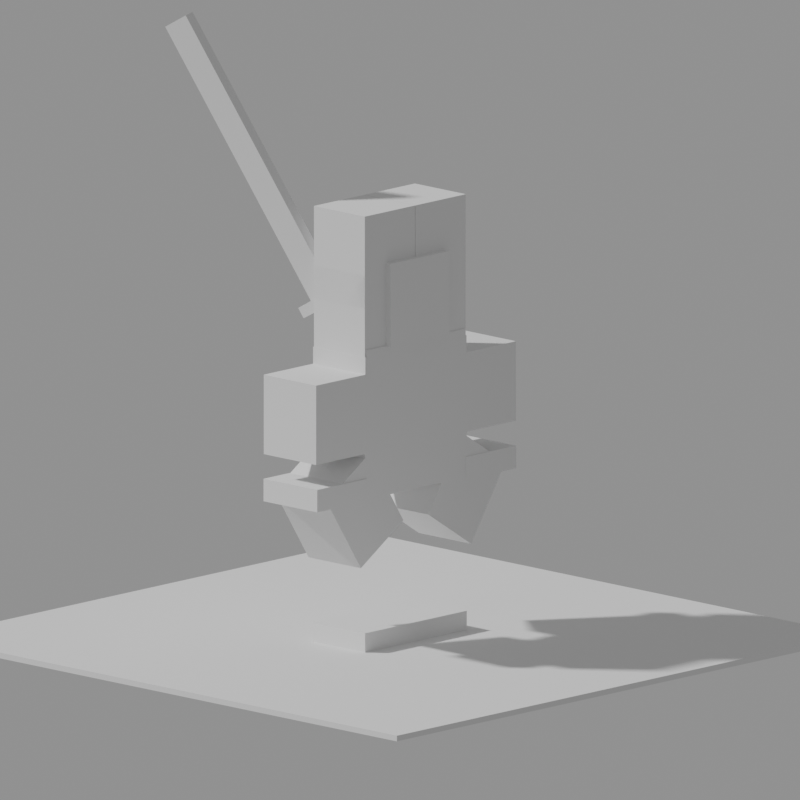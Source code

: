 # Source: PaladinBlade.blend  (saved by Blender 5.2.44; exported with 4.5.12 LTS)
import bpy
from mathutils import Matrix  # noqa: F401  (used for matrix-valued properties, if any)

bpy.ops.wm.read_factory_settings(use_empty=True)
scene = bpy.context.scene
scene.name = 'Scene'

# ---- cameras
cam_cam = bpy.data.cameras.new('cam')
cam_cam.type = 'ORTHO'
cam_cam.ortho_scale = 11.0

# ---- meshes
me_cube = bpy.data.meshes.new('Cube')
me_cube.from_pydata([(-0.5, -0.5, -0.5), (-0.5, -0.5, 0.5), (-0.5, 0.5, -0.5), (-0.5, 0.5, 0.5), (0.5, -0.5, -0.5), (0.5, -0.5, 0.5), (0.5, 0.5, -0.5), (0.5, 0.5, 0.5)], [], [(0, 1, 3, 2), (2, 3, 7, 6), (6, 7, 5, 4), (4, 5, 1, 0), (2, 6, 4, 0), (7, 3, 1, 5)])
_uv = me_cube.uv_layers.new(name='UVMap')
_uv.uv.foreach_set('vector', [0.375, 0.0, 0.625, 0.0, 0.625, 0.25, 0.375, 0.25, 0.375, 0.25, 0.625, 0.25, 0.625, 0.5, 0.375, 0.5, 0.375, 0.5, 0.625, 0.5, 0.625, 0.75, 0.375, 0.75, 0.375, 0.75, 0.625, 0.75, 0.625, 1.0, 0.375, 1.0, 0.125, 0.5, 0.375, 0.5, 0.375, 0.75, 0.125, 0.75, 0.625, 0.5, 0.875, 0.5, 0.875, 0.75, 0.625, 0.75])
me_cube.update()
me_cube_001 = bpy.data.meshes.new('Cube.001')
me_cube_001.from_pydata([(-0.5, -0.5, -0.5), (-0.5, -0.5, 0.5), (-0.5, 0.5, -0.5), (-0.5, 0.5, 0.5), (0.5, -0.5, -0.5), (0.5, -0.5, 0.5), (0.5, 0.5, -0.5), (0.5, 0.5, 0.5)], [], [(0, 1, 3, 2), (2, 3, 7, 6), (6, 7, 5, 4), (4, 5, 1, 0), (2, 6, 4, 0), (7, 3, 1, 5)])
_uv = me_cube_001.uv_layers.new(name='UVMap')
_uv.uv.foreach_set('vector', [0.375, 0.0, 0.625, 0.0, 0.625, 0.25, 0.375, 0.25, 0.375, 0.25, 0.625, 0.25, 0.625, 0.5, 0.375, 0.5, 0.375, 0.5, 0.625, 0.5, 0.625, 0.75, 0.375, 0.75, 0.375, 0.75, 0.625, 0.75, 0.625, 1.0, 0.375, 1.0, 0.125, 0.5, 0.375, 0.5, 0.375, 0.75, 0.125, 0.75, 0.625, 0.5, 0.875, 0.5, 0.875, 0.75, 0.625, 0.75])
me_cube_001.update()
me_cube_002 = bpy.data.meshes.new('Cube.002')
me_cube_002.from_pydata([(-0.5, -0.5, -0.5), (-0.5, -0.5, 0.5), (-0.5, 0.5, -0.5), (-0.5, 0.5, 0.5), (0.5, -0.5, -0.5), (0.5, -0.5, 0.5), (0.5, 0.5, -0.5), (0.5, 0.5, 0.5)], [], [(0, 1, 3, 2), (2, 3, 7, 6), (6, 7, 5, 4), (4, 5, 1, 0), (2, 6, 4, 0), (7, 3, 1, 5)])
_uv = me_cube_002.uv_layers.new(name='UVMap')
_uv.uv.foreach_set('vector', [0.375, 0.0, 0.625, 0.0, 0.625, 0.25, 0.375, 0.25, 0.375, 0.25, 0.625, 0.25, 0.625, 0.5, 0.375, 0.5, 0.375, 0.5, 0.625, 0.5, 0.625, 0.75, 0.375, 0.75, 0.375, 0.75, 0.625, 0.75, 0.625, 1.0, 0.375, 1.0, 0.125, 0.5, 0.375, 0.5, 0.375, 0.75, 0.125, 0.75, 0.625, 0.5, 0.875, 0.5, 0.875, 0.75, 0.625, 0.75])
me_cube_002.update()
me_cube_003 = bpy.data.meshes.new('Cube.003')
me_cube_003.from_pydata([(-0.5, -0.5, -0.5), (-0.5, -0.5, 0.5), (-0.5, 0.5, -0.5), (-0.5, 0.5, 0.5), (0.5, -0.5, -0.5), (0.5, -0.5, 0.5), (0.5, 0.5, -0.5), (0.5, 0.5, 0.5)], [], [(0, 1, 3, 2), (2, 3, 7, 6), (6, 7, 5, 4), (4, 5, 1, 0), (2, 6, 4, 0), (7, 3, 1, 5)])
_uv = me_cube_003.uv_layers.new(name='UVMap')
_uv.uv.foreach_set('vector', [0.375, 0.0, 0.625, 0.0, 0.625, 0.25, 0.375, 0.25, 0.375, 0.25, 0.625, 0.25, 0.625, 0.5, 0.375, 0.5, 0.375, 0.5, 0.625, 0.5, 0.625, 0.75, 0.375, 0.75, 0.375, 0.75, 0.625, 0.75, 0.625, 1.0, 0.375, 1.0, 0.125, 0.5, 0.375, 0.5, 0.375, 0.75, 0.125, 0.75, 0.625, 0.5, 0.875, 0.5, 0.875, 0.75, 0.625, 0.75])
me_cube_003.update()
me_cube_004 = bpy.data.meshes.new('Cube.004')
me_cube_004.from_pydata([(-0.5, -0.5, -0.5), (-0.5, -0.5, 0.5), (-0.5, 0.5, -0.5), (-0.5, 0.5, 0.5), (0.5, -0.5, -0.5), (0.5, -0.5, 0.5), (0.5, 0.5, -0.5), (0.5, 0.5, 0.5)], [], [(0, 1, 3, 2), (2, 3, 7, 6), (6, 7, 5, 4), (4, 5, 1, 0), (2, 6, 4, 0), (7, 3, 1, 5)])
_uv = me_cube_004.uv_layers.new(name='UVMap')
_uv.uv.foreach_set('vector', [0.375, 0.0, 0.625, 0.0, 0.625, 0.25, 0.375, 0.25, 0.375, 0.25, 0.625, 0.25, 0.625, 0.5, 0.375, 0.5, 0.375, 0.5, 0.625, 0.5, 0.625, 0.75, 0.375, 0.75, 0.375, 0.75, 0.625, 0.75, 0.625, 1.0, 0.375, 1.0, 0.125, 0.5, 0.375, 0.5, 0.375, 0.75, 0.125, 0.75, 0.625, 0.5, 0.875, 0.5, 0.875, 0.75, 0.625, 0.75])
me_cube_004.update()
me_cube_005 = bpy.data.meshes.new('Cube.005')
me_cube_005.from_pydata([(-0.5, -0.5, -0.5), (-0.5, -0.5, 0.5), (-0.5, 0.5, -0.5), (-0.5, 0.5, 0.5), (0.5, -0.5, -0.5), (0.5, -0.5, 0.5), (0.5, 0.5, -0.5), (0.5, 0.5, 0.5)], [], [(0, 1, 3, 2), (2, 3, 7, 6), (6, 7, 5, 4), (4, 5, 1, 0), (2, 6, 4, 0), (7, 3, 1, 5)])
_uv = me_cube_005.uv_layers.new(name='UVMap')
_uv.uv.foreach_set('vector', [0.375, 0.0, 0.625, 0.0, 0.625, 0.25, 0.375, 0.25, 0.375, 0.25, 0.625, 0.25, 0.625, 0.5, 0.375, 0.5, 0.375, 0.5, 0.625, 0.5, 0.625, 0.75, 0.375, 0.75, 0.375, 0.75, 0.625, 0.75, 0.625, 1.0, 0.375, 1.0, 0.125, 0.5, 0.375, 0.5, 0.375, 0.75, 0.125, 0.75, 0.625, 0.5, 0.875, 0.5, 0.875, 0.75, 0.625, 0.75])
me_cube_005.update()
me_cube_006 = bpy.data.meshes.new('Cube.006')
me_cube_006.from_pydata([(-0.5, -0.5, -0.5), (-0.5, -0.5, 0.5), (-0.5, 0.5, -0.5), (-0.5, 0.5, 0.5), (0.5, -0.5, -0.5), (0.5, -0.5, 0.5), (0.5, 0.5, -0.5), (0.5, 0.5, 0.5)], [], [(0, 1, 3, 2), (2, 3, 7, 6), (6, 7, 5, 4), (4, 5, 1, 0), (2, 6, 4, 0), (7, 3, 1, 5)])
_uv = me_cube_006.uv_layers.new(name='UVMap')
_uv.uv.foreach_set('vector', [0.375, 0.0, 0.625, 0.0, 0.625, 0.25, 0.375, 0.25, 0.375, 0.25, 0.625, 0.25, 0.625, 0.5, 0.375, 0.5, 0.375, 0.5, 0.625, 0.5, 0.625, 0.75, 0.375, 0.75, 0.375, 0.75, 0.625, 0.75, 0.625, 1.0, 0.375, 1.0, 0.125, 0.5, 0.375, 0.5, 0.375, 0.75, 0.125, 0.75, 0.625, 0.5, 0.875, 0.5, 0.875, 0.75, 0.625, 0.75])
me_cube_006.update()
me_cube_007 = bpy.data.meshes.new('Cube.007')
me_cube_007.from_pydata([(-0.5, -0.5, -0.5), (-0.5, -0.5, 0.5), (-0.5, 0.5, -0.5), (-0.5, 0.5, 0.5), (0.5, -0.5, -0.5), (0.5, -0.5, 0.5), (0.5, 0.5, -0.5), (0.5, 0.5, 0.5)], [], [(0, 1, 3, 2), (2, 3, 7, 6), (6, 7, 5, 4), (4, 5, 1, 0), (2, 6, 4, 0), (7, 3, 1, 5)])
_uv = me_cube_007.uv_layers.new(name='UVMap')
_uv.uv.foreach_set('vector', [0.375, 0.0, 0.625, 0.0, 0.625, 0.25, 0.375, 0.25, 0.375, 0.25, 0.625, 0.25, 0.625, 0.5, 0.375, 0.5, 0.375, 0.5, 0.625, 0.5, 0.625, 0.75, 0.375, 0.75, 0.375, 0.75, 0.625, 0.75, 0.625, 1.0, 0.375, 1.0, 0.125, 0.5, 0.375, 0.5, 0.375, 0.75, 0.125, 0.75, 0.625, 0.5, 0.875, 0.5, 0.875, 0.75, 0.625, 0.75])
me_cube_007.update()
me_cube_008 = bpy.data.meshes.new('Cube.008')
me_cube_008.from_pydata([(-0.5, -0.5, -0.5), (-0.5, -0.5, 0.5), (-0.5, 0.5, -0.5), (-0.5, 0.5, 0.5), (0.5, -0.5, -0.5), (0.5, -0.5, 0.5), (0.5, 0.5, -0.5), (0.5, 0.5, 0.5)], [], [(0, 1, 3, 2), (2, 3, 7, 6), (6, 7, 5, 4), (4, 5, 1, 0), (2, 6, 4, 0), (7, 3, 1, 5)])
_uv = me_cube_008.uv_layers.new(name='UVMap')
_uv.uv.foreach_set('vector', [0.375, 0.0, 0.625, 0.0, 0.625, 0.25, 0.375, 0.25, 0.375, 0.25, 0.625, 0.25, 0.625, 0.5, 0.375, 0.5, 0.375, 0.5, 0.625, 0.5, 0.625, 0.75, 0.375, 0.75, 0.375, 0.75, 0.625, 0.75, 0.625, 1.0, 0.375, 1.0, 0.125, 0.5, 0.375, 0.5, 0.375, 0.75, 0.125, 0.75, 0.625, 0.5, 0.875, 0.5, 0.875, 0.75, 0.625, 0.75])
me_cube_008.update()
me_cube_009 = bpy.data.meshes.new('Cube.009')
me_cube_009.from_pydata([(-0.5, -0.5, -0.5), (-0.5, -0.5, 0.5), (-0.5, 0.5, -0.5), (-0.5, 0.5, 0.5), (0.5, -0.5, -0.5), (0.5, -0.5, 0.5), (0.5, 0.5, -0.5), (0.5, 0.5, 0.5)], [], [(0, 1, 3, 2), (2, 3, 7, 6), (6, 7, 5, 4), (4, 5, 1, 0), (2, 6, 4, 0), (7, 3, 1, 5)])
_uv = me_cube_009.uv_layers.new(name='UVMap')
_uv.uv.foreach_set('vector', [0.375, 0.0, 0.625, 0.0, 0.625, 0.25, 0.375, 0.25, 0.375, 0.25, 0.625, 0.25, 0.625, 0.5, 0.375, 0.5, 0.375, 0.5, 0.625, 0.5, 0.625, 0.75, 0.375, 0.75, 0.375, 0.75, 0.625, 0.75, 0.625, 1.0, 0.375, 1.0, 0.125, 0.5, 0.375, 0.5, 0.375, 0.75, 0.125, 0.75, 0.625, 0.5, 0.875, 0.5, 0.875, 0.75, 0.625, 0.75])
me_cube_009.update()
me_cube_010 = bpy.data.meshes.new('Cube.010')
me_cube_010.from_pydata([(-0.5, -0.5, -0.5), (-0.5, -0.5, 0.5), (-0.5, 0.5, -0.5), (-0.5, 0.5, 0.5), (0.5, -0.5, -0.5), (0.5, -0.5, 0.5), (0.5, 0.5, -0.5), (0.5, 0.5, 0.5)], [], [(0, 1, 3, 2), (2, 3, 7, 6), (6, 7, 5, 4), (4, 5, 1, 0), (2, 6, 4, 0), (7, 3, 1, 5)])
_uv = me_cube_010.uv_layers.new(name='UVMap')
_uv.uv.foreach_set('vector', [0.375, 0.0, 0.625, 0.0, 0.625, 0.25, 0.375, 0.25, 0.375, 0.25, 0.625, 0.25, 0.625, 0.5, 0.375, 0.5, 0.375, 0.5, 0.625, 0.5, 0.625, 0.75, 0.375, 0.75, 0.375, 0.75, 0.625, 0.75, 0.625, 1.0, 0.375, 1.0, 0.125, 0.5, 0.375, 0.5, 0.375, 0.75, 0.125, 0.75, 0.625, 0.5, 0.875, 0.5, 0.875, 0.75, 0.625, 0.75])
me_cube_010.update()
me_cube_011 = bpy.data.meshes.new('Cube.011')
me_cube_011.from_pydata([(-0.5, -0.5, -0.5), (-0.5, -0.5, 0.5), (-0.5, 0.5, -0.5), (-0.5, 0.5, 0.5), (0.5, -0.5, -0.5), (0.5, -0.5, 0.5), (0.5, 0.5, -0.5), (0.5, 0.5, 0.5)], [], [(0, 1, 3, 2), (2, 3, 7, 6), (6, 7, 5, 4), (4, 5, 1, 0), (2, 6, 4, 0), (7, 3, 1, 5)])
_uv = me_cube_011.uv_layers.new(name='UVMap')
_uv.uv.foreach_set('vector', [0.375, 0.0, 0.625, 0.0, 0.625, 0.25, 0.375, 0.25, 0.375, 0.25, 0.625, 0.25, 0.625, 0.5, 0.375, 0.5, 0.375, 0.5, 0.625, 0.5, 0.625, 0.75, 0.375, 0.75, 0.375, 0.75, 0.625, 0.75, 0.625, 1.0, 0.375, 1.0, 0.125, 0.5, 0.375, 0.5, 0.375, 0.75, 0.125, 0.75, 0.625, 0.5, 0.875, 0.5, 0.875, 0.75, 0.625, 0.75])
me_cube_011.update()
me_cube_012 = bpy.data.meshes.new('Cube.012')
me_cube_012.from_pydata([(-0.5, -0.5, -0.5), (-0.5, -0.5, 0.5), (-0.5, 0.5, -0.5), (-0.5, 0.5, 0.5), (0.5, -0.5, -0.5), (0.5, -0.5, 0.5), (0.5, 0.5, -0.5), (0.5, 0.5, 0.5)], [], [(0, 1, 3, 2), (2, 3, 7, 6), (6, 7, 5, 4), (4, 5, 1, 0), (2, 6, 4, 0), (7, 3, 1, 5)])
_uv = me_cube_012.uv_layers.new(name='UVMap')
_uv.uv.foreach_set('vector', [0.375, 0.0, 0.625, 0.0, 0.625, 0.25, 0.375, 0.25, 0.375, 0.25, 0.625, 0.25, 0.625, 0.5, 0.375, 0.5, 0.375, 0.5, 0.625, 0.5, 0.625, 0.75, 0.375, 0.75, 0.375, 0.75, 0.625, 0.75, 0.625, 1.0, 0.375, 1.0, 0.125, 0.5, 0.375, 0.5, 0.375, 0.75, 0.125, 0.75, 0.625, 0.5, 0.875, 0.5, 0.875, 0.75, 0.625, 0.75])
me_cube_012.update()
me_cube_013 = bpy.data.meshes.new('Cube.013')
me_cube_013.from_pydata([(-0.5, -0.5, -0.5), (-0.5, -0.5, 0.5), (-0.5, 0.5, -0.5), (-0.5, 0.5, 0.5), (0.5, -0.5, -0.5), (0.5, -0.5, 0.5), (0.5, 0.5, -0.5), (0.5, 0.5, 0.5)], [], [(0, 1, 3, 2), (2, 3, 7, 6), (6, 7, 5, 4), (4, 5, 1, 0), (2, 6, 4, 0), (7, 3, 1, 5)])
_uv = me_cube_013.uv_layers.new(name='UVMap')
_uv.uv.foreach_set('vector', [0.375, 0.0, 0.625, 0.0, 0.625, 0.25, 0.375, 0.25, 0.375, 0.25, 0.625, 0.25, 0.625, 0.5, 0.375, 0.5, 0.375, 0.5, 0.625, 0.5, 0.625, 0.75, 0.375, 0.75, 0.375, 0.75, 0.625, 0.75, 0.625, 1.0, 0.375, 1.0, 0.125, 0.5, 0.375, 0.5, 0.375, 0.75, 0.125, 0.75, 0.625, 0.5, 0.875, 0.5, 0.875, 0.75, 0.625, 0.75])
me_cube_013.update()
me_cube_014 = bpy.data.meshes.new('Cube.014')
me_cube_014.from_pydata([(-0.5, -0.5, -0.5), (-0.5, -0.5, 0.5), (-0.5, 0.5, -0.5), (-0.5, 0.5, 0.5), (0.5, -0.5, -0.5), (0.5, -0.5, 0.5), (0.5, 0.5, -0.5), (0.5, 0.5, 0.5)], [], [(0, 1, 3, 2), (2, 3, 7, 6), (6, 7, 5, 4), (4, 5, 1, 0), (2, 6, 4, 0), (7, 3, 1, 5)])
_uv = me_cube_014.uv_layers.new(name='UVMap')
_uv.uv.foreach_set('vector', [0.375, 0.0, 0.625, 0.0, 0.625, 0.25, 0.375, 0.25, 0.375, 0.25, 0.625, 0.25, 0.625, 0.5, 0.375, 0.5, 0.375, 0.5, 0.625, 0.5, 0.625, 0.75, 0.375, 0.75, 0.375, 0.75, 0.625, 0.75, 0.625, 1.0, 0.375, 1.0, 0.125, 0.5, 0.375, 0.5, 0.375, 0.75, 0.125, 0.75, 0.625, 0.5, 0.875, 0.5, 0.875, 0.75, 0.625, 0.75])
me_cube_014.update()
me_cube_015 = bpy.data.meshes.new('Cube.015')
me_cube_015.from_pydata([(-0.5, -0.5, -0.5), (-0.5, -0.5, 0.5), (-0.5, 0.5, -0.5), (-0.5, 0.5, 0.5), (0.5, -0.5, -0.5), (0.5, -0.5, 0.5), (0.5, 0.5, -0.5), (0.5, 0.5, 0.5)], [], [(0, 1, 3, 2), (2, 3, 7, 6), (6, 7, 5, 4), (4, 5, 1, 0), (2, 6, 4, 0), (7, 3, 1, 5)])
_uv = me_cube_015.uv_layers.new(name='UVMap')
_uv.uv.foreach_set('vector', [0.375, 0.0, 0.625, 0.0, 0.625, 0.25, 0.375, 0.25, 0.375, 0.25, 0.625, 0.25, 0.625, 0.5, 0.375, 0.5, 0.375, 0.5, 0.625, 0.5, 0.625, 0.75, 0.375, 0.75, 0.375, 0.75, 0.625, 0.75, 0.625, 1.0, 0.375, 1.0, 0.125, 0.5, 0.375, 0.5, 0.375, 0.75, 0.125, 0.75, 0.625, 0.5, 0.875, 0.5, 0.875, 0.75, 0.625, 0.75])
me_cube_015.update()
me_cube_016 = bpy.data.meshes.new('Cube.016')
me_cube_016.from_pydata([(-0.5, -0.5, -0.5), (-0.5, -0.5, 0.5), (-0.5, 0.5, -0.5), (-0.5, 0.5, 0.5), (0.5, -0.5, -0.5), (0.5, -0.5, 0.5), (0.5, 0.5, -0.5), (0.5, 0.5, 0.5)], [], [(0, 1, 3, 2), (2, 3, 7, 6), (6, 7, 5, 4), (4, 5, 1, 0), (2, 6, 4, 0), (7, 3, 1, 5)])
_uv = me_cube_016.uv_layers.new(name='UVMap')
_uv.uv.foreach_set('vector', [0.375, 0.0, 0.625, 0.0, 0.625, 0.25, 0.375, 0.25, 0.375, 0.25, 0.625, 0.25, 0.625, 0.5, 0.375, 0.5, 0.375, 0.5, 0.625, 0.5, 0.625, 0.75, 0.375, 0.75, 0.375, 0.75, 0.625, 0.75, 0.625, 1.0, 0.375, 1.0, 0.125, 0.5, 0.375, 0.5, 0.375, 0.75, 0.125, 0.75, 0.625, 0.5, 0.875, 0.5, 0.875, 0.75, 0.625, 0.75])
me_cube_016.update()
me_cube_017 = bpy.data.meshes.new('Cube.017')
me_cube_017.from_pydata([(-0.5, -0.5, -0.5), (-0.5, -0.5, 0.5), (-0.5, 0.5, -0.5), (-0.5, 0.5, 0.5), (0.5, -0.5, -0.5), (0.5, -0.5, 0.5), (0.5, 0.5, -0.5), (0.5, 0.5, 0.5)], [], [(0, 1, 3, 2), (2, 3, 7, 6), (6, 7, 5, 4), (4, 5, 1, 0), (2, 6, 4, 0), (7, 3, 1, 5)])
_uv = me_cube_017.uv_layers.new(name='UVMap')
_uv.uv.foreach_set('vector', [0.375, 0.0, 0.625, 0.0, 0.625, 0.25, 0.375, 0.25, 0.375, 0.25, 0.625, 0.25, 0.625, 0.5, 0.375, 0.5, 0.375, 0.5, 0.625, 0.5, 0.625, 0.75, 0.375, 0.75, 0.375, 0.75, 0.625, 0.75, 0.625, 1.0, 0.375, 1.0, 0.125, 0.5, 0.375, 0.5, 0.375, 0.75, 0.125, 0.75, 0.625, 0.5, 0.875, 0.5, 0.875, 0.75, 0.625, 0.75])
me_cube_017.update()
me_cube_018 = bpy.data.meshes.new('Cube.018')
me_cube_018.from_pydata([(-0.5, -0.5, -0.5), (-0.5, -0.5, 0.5), (-0.5, 0.5, -0.5), (-0.5, 0.5, 0.5), (0.5, -0.5, -0.5), (0.5, -0.5, 0.5), (0.5, 0.5, -0.5), (0.5, 0.5, 0.5)], [], [(0, 1, 3, 2), (2, 3, 7, 6), (6, 7, 5, 4), (4, 5, 1, 0), (2, 6, 4, 0), (7, 3, 1, 5)])
_uv = me_cube_018.uv_layers.new(name='UVMap')
_uv.uv.foreach_set('vector', [0.375, 0.0, 0.625, 0.0, 0.625, 0.25, 0.375, 0.25, 0.375, 0.25, 0.625, 0.25, 0.625, 0.5, 0.375, 0.5, 0.375, 0.5, 0.625, 0.5, 0.625, 0.75, 0.375, 0.75, 0.375, 0.75, 0.625, 0.75, 0.625, 1.0, 0.375, 1.0, 0.125, 0.5, 0.375, 0.5, 0.375, 0.75, 0.125, 0.75, 0.625, 0.5, 0.875, 0.5, 0.875, 0.75, 0.625, 0.75])
me_cube_018.update()
arm_r15 = bpy.data.armatures.new('R15')  # bones are not reproduced

# ---- objects
ob_r15 = bpy.data.objects.new('R15', arm_r15)
ob_m_humanoidrootpart = bpy.data.objects.new('m_HumanoidRootPart', me_cube)
ob_m_lowertorso = bpy.data.objects.new('m_LowerTorso', me_cube_001)
ob_m_rightupperleg = bpy.data.objects.new('m_RightUpperLeg', me_cube_002)
ob_m_uppertorso = bpy.data.objects.new('m_UpperTorso', me_cube_003)
ob_m_leftupperleg = bpy.data.objects.new('m_LeftUpperLeg', me_cube_004)
ob_m_rightlowerleg = bpy.data.objects.new('m_RightLowerLeg', me_cube_005)
ob_m_head = bpy.data.objects.new('m_Head', me_cube_006)
ob_m_leftupperarm = bpy.data.objects.new('m_LeftUpperArm', me_cube_007)
ob_m_rightupperarm = bpy.data.objects.new('m_RightUpperArm', me_cube_008)
ob_m_leftlowerleg = bpy.data.objects.new('m_LeftLowerLeg', me_cube_009)
ob_m_rightfoot = bpy.data.objects.new('m_RightFoot', me_cube_010)
ob_m_leftlowerarm = bpy.data.objects.new('m_LeftLowerArm', me_cube_011)
ob_m_rightlowerarm = bpy.data.objects.new('m_RightLowerArm', me_cube_012)
ob_m_leftfoot = bpy.data.objects.new('m_LeftFoot', me_cube_013)
ob_m_lefthand = bpy.data.objects.new('m_LeftHand', me_cube_014)
ob_m_righthand = bpy.data.objects.new('m_RightHand', me_cube_015)
ob_w_blade = bpy.data.objects.new('w_blade', me_cube_016)
ob_w_guard = bpy.data.objects.new('w_guard', me_cube_017)
ob_ground = bpy.data.objects.new('ground', me_cube_018)
ob_cam = bpy.data.objects.new('cam', cam_cam)
ob_weaponctl = bpy.data.objects.new('WeaponCtl', None)
ob_rt = bpy.data.objects.new('RT', None)
ob_rig_root = bpy.data.objects.new('RIG_ROOT', None)

# ---- transforms, parenting, visibility, modifiers, constraints
ob_r15.parent = ob_rig_root
ob_r15.location = (0.0, 0.0, 0.0)
ob_m_humanoidrootpart.location = (0.0, 0.0, 0.0)
ob_m_humanoidrootpart.scale = (2.0, 2.0, 1.0)
ob_m_humanoidrootpart.color = (0.62, 0.63, 0.68, 1.0)
_c = ob_m_humanoidrootpart.constraints.new('CHILD_OF'); _c.name = 'Child Of'
_c.target = ob_r15
_c.subtarget = 'HumanoidRootPart'
_c.set_inverse_pending = False
_c.inverse_matrix = ((-1.0, -0.0, 0.0, -0.0), (-0.0, -1.0, -0.0, 0.0), (0.0, -0.0, 1.0, -0.0), (-0.0, 0.0, -0.0, 1.0))
ob_m_lowertorso.location = (1.192e-07, -0.8, 0.0)
ob_m_lowertorso.scale = (1.991, 0.4007, 1.004)
ob_m_lowertorso.color = (0.62, 0.63, 0.68, 1.0)
_c = ob_m_lowertorso.constraints.new('CHILD_OF'); _c.name = 'Child Of'
_c.target = ob_r15
_c.subtarget = 'LowerTorso'
_c.set_inverse_pending = False
_c.inverse_matrix = ((1.0, -0.0, 0.0, -0.0), (-0.0, 1.0, -0.0, 1.0), (0.0, -0.0, 1.0, -0.0), (-0.0, 0.0, -0.0, 1.0))
ob_m_rightupperleg.location = (0.5, -1.471, 4.579e-05)
ob_m_rightupperleg.scale = (0.9928, 1.363, 0.9727)
ob_m_rightupperleg.color = (0.45, 0.46, 0.52, 1.0)
_c = ob_m_rightupperleg.constraints.new('CHILD_OF'); _c.name = 'Child Of'
_c.target = ob_r15
_c.subtarget = 'RightUpperLeg'
_c.set_inverse_pending = False
_c.inverse_matrix = ((-1.0, -0.0, 0.0, 0.5), (-0.0, -1.0, 0.0, -1.0), (0.0, 0.0, 1.0, 1.912e-05), (-0.0, 0.0, -0.0, 1.0))
ob_m_uppertorso.location = (5.791e-08, 0.249, -1.197e-07)
ob_m_uppertorso.scale = (1.943, 1.698, 1.004)
ob_m_uppertorso.color = (0.62, 0.63, 0.68, 1.0)
_c = ob_m_uppertorso.constraints.new('CHILD_OF'); _c.name = 'Child Of'
_c.target = ob_r15
_c.subtarget = 'UpperTorso'
_c.set_inverse_pending = False
_c.inverse_matrix = ((1.0, -0.0, 0.0, -0.0), (-0.0, 1.0, -0.0, 0.6), (0.0, -0.0, 1.0, -0.0), (-0.0, 0.0, -0.0, 1.0))
ob_m_leftupperleg.location = (-0.5, -1.471, 1.595e-07)
ob_m_leftupperleg.scale = (0.9928, 1.363, 0.9727)
ob_m_leftupperleg.color = (0.45, 0.46, 0.52, 1.0)
_c = ob_m_leftupperleg.constraints.new('CHILD_OF'); _c.name = 'Child Of'
_c.target = ob_r15
_c.subtarget = 'LeftUpperLeg'
_c.set_inverse_pending = False
_c.inverse_matrix = ((-1.0, -0.0, 0.0, -0.5), (-0.0, -1.0, -0.0, -1.0), (0.0, -0.0, 1.0, 0.0), (-0.0, 0.0, -0.0, 1.0))
ob_m_rightlowerleg.location = (0.5, -2.334, -3.461e-07)
ob_m_rightlowerleg.scale = (0.9928, 1.301, 0.9728)
ob_m_rightlowerleg.color = (0.45, 0.46, 0.52, 1.0)
_c = ob_m_rightlowerleg.constraints.new('CHILD_OF'); _c.name = 'Child Of'
_c.target = ob_r15
_c.subtarget = 'RightLowerLeg'
_c.set_inverse_pending = False
_c.inverse_matrix = ((-1.0, -0.0, 0.0, 0.5), (-0.0, -1.0, 4.885e-05, -1.921), (0.0, 4.885e-05, 1.0, 0.0001129), (-0.0, 0.0, -0.0, 1.0))
ob_m_head.location = (0.0, 1.674, 0.0)
ob_m_head.scale = (1.159, 1.182, 1.161)
ob_m_head.color = (0.62, 0.63, 0.68, 1.0)
_c = ob_m_head.constraints.new('CHILD_OF'); _c.name = 'Child Of'
_c.target = ob_r15
_c.subtarget = 'Head'
_c.set_inverse_pending = False
_c.inverse_matrix = ((1.0, -0.0, 0.0, -0.0), (-0.0, 1.0, -0.0, -1.098), (0.0, -0.0, 1.0, -0.0), (-0.0, 0.0, -0.0, 1.0))
ob_m_leftupperarm.location = (-1.472, 0.4276, -8.957e-08)
ob_m_leftupperarm.scale = (1.001, 1.242, 1.002)
ob_m_leftupperarm.color = (0.2, 0.8, 0.35, 1.0)
_c = ob_m_leftupperarm.constraints.new('CHILD_OF'); _c.name = 'Child Of'
_c.target = ob_r15
_c.subtarget = 'LeftUpperArm'
_c.set_inverse_pending = False
_c.inverse_matrix = ((-0.8399, 0.5428, 0.0, -1.275), (-0.5428, -0.8399, -0.0, 0.1836), (0.0, -0.0, 1.0, -0.0), (-0.0, 0.0, -0.0, 1.0))
ob_m_rightupperarm.location = (1.472, 0.4276, -8.957e-08)
ob_m_rightupperarm.scale = (1.001, 1.242, 1.002)
ob_m_rightupperarm.color = (0.2, 0.45, 0.95, 1.0)
_c = ob_m_rightupperarm.constraints.new('CHILD_OF'); _c.name = 'Child Of'
_c.target = ob_r15
_c.subtarget = 'RightUpperArm'
_c.set_inverse_pending = False
_c.inverse_matrix = ((-0.8397, -0.5431, 0.0, 1.276), (0.5431, -0.8397, -0.0, 0.1832), (0.0, -0.0, 1.0, -0.0), (-0.0, 0.0, -0.0, 1.0))
ob_m_leftlowerleg.location = (-0.5, -2.334, -1.015e-07)
ob_m_leftlowerleg.scale = (0.9928, 1.301, 0.9728)
ob_m_leftlowerleg.color = (0.45, 0.46, 0.52, 1.0)
_c = ob_m_leftlowerleg.constraints.new('CHILD_OF'); _c.name = 'Child Of'
_c.target = ob_r15
_c.subtarget = 'LeftLowerLeg'
_c.set_inverse_pending = False
_c.inverse_matrix = ((-1.0, 1.476e-07, 2.919e-13, -0.5), (-1.476e-07, -1.0, -1.978e-06, -1.921), (0.0, -1.978e-06, 1.0, -3.8e-06), (0.0, 0.0, -0.0, 1.0))
ob_m_rightfoot.location = (0.5, -3.036, -2.681e-06)
ob_m_rightfoot.scale = (1.009, 0.312, 1.001)
ob_m_rightfoot.color = (0.45, 0.46, 0.52, 1.0)
_c = ob_m_rightfoot.constraints.new('CHILD_OF'); _c.name = 'Child Of'
_c.target = ob_r15
_c.subtarget = 'RightFoot'
_c.set_inverse_pending = False
_c.inverse_matrix = ((1.0, -0.0, 0.0, -0.5), (-0.0, 1.0, -4.885e-05, 2.93), (-0.0, 4.885e-05, 1.0, 0.0001129), (-0.0, 0.0, -0.0, 1.0))
ob_m_leftlowerarm.location = (-1.472, -0.2021, -7.659e-20)
ob_m_leftlowerarm.scale = (1.001, 1.118, 1.002)
ob_m_leftlowerarm.color = (0.2, 0.8, 0.35, 1.0)
_c = ob_m_leftlowerarm.constraints.new('CHILD_OF'); _c.name = 'Child Of'
_c.target = ob_r15
_c.subtarget = 'LeftLowerArm'
_c.set_inverse_pending = False
_c.inverse_matrix = ((-1.0, -2.98e-08, 0.0, -1.472), (2.086e-07, -1.0, -0.0, 0.07269), (0.0, -0.0, 1.0, -0.0), (-0.0, 0.0, -0.0, 1.0))
ob_m_rightlowerarm.location = (1.472, -0.2021, -7.659e-20)
ob_m_rightlowerarm.scale = (1.001, 1.118, 1.002)
ob_m_rightlowerarm.color = (0.2, 0.45, 0.95, 1.0)
_c = ob_m_rightlowerarm.constraints.new('CHILD_OF'); _c.name = 'Child Of'
_c.target = ob_r15
_c.subtarget = 'RightLowerArm'
_c.set_inverse_pending = False
_c.inverse_matrix = ((-1.0, 2.98e-08, 0.0, 1.472), (-4.47e-07, -1.0, -0.0, 0.07258), (0.0, -0.0, 1.0, -0.0), (-0.0, 0.0, -0.0, 1.0))
ob_m_leftfoot.location = (-0.5, -3.036, -5.312e-07)
ob_m_leftfoot.scale = (1.009, 0.312, 1.001)
ob_m_leftfoot.color = (0.45, 0.46, 0.52, 1.0)
_c = ob_m_leftfoot.constraints.new('CHILD_OF'); _c.name = 'Child Of'
_c.target = ob_r15
_c.subtarget = 'LeftFoot'
_c.set_inverse_pending = False
_c.inverse_matrix = ((1.0, -1.476e-07, -2.919e-13, 0.5), (1.476e-07, 1.0, 1.978e-06, 2.93), (0.0, -1.978e-06, 1.0, -3.8e-06), (-0.0, 0.0, -0.0, 1.0))
ob_m_lefthand.location = (-1.472, -0.8659, -6.129e-08)
ob_m_lefthand.scale = (0.9843, 0.3158, 1.028)
ob_m_lefthand.color = (0.2, 0.8, 0.35, 1.0)
_c = ob_m_lefthand.constraints.new('CHILD_OF'); _c.name = 'Child Of'
_c.target = ob_r15
_c.subtarget = 'LeftHand'
_c.set_inverse_pending = False
_c.inverse_matrix = ((1.0, 2.98e-08, 0.0, 1.472), (-2.086e-07, 1.0, -0.0, 0.7343), (0.0, -0.0, 1.0, -0.0), (-0.0, 0.0, -0.0, 1.0))
ob_m_righthand.location = (1.472, -0.8659, -6.129e-08)
ob_m_righthand.scale = (0.9843, 0.3158, 1.028)
ob_m_righthand.color = (0.2, 0.45, 0.95, 1.0)
_c = ob_m_righthand.constraints.new('CHILD_OF'); _c.name = 'Child Of'
_c.target = ob_r15
_c.subtarget = 'RightHand'
_c.set_inverse_pending = False
_c.inverse_matrix = ((1.0, -2.98e-08, 0.0, -1.472), (4.47e-07, 1.0, -0.0, 0.7343), (0.0, -0.0, 1.0, -0.0), (-0.0, 0.0, -0.0, 1.0))
ob_w_blade.parent = ob_weaponctl
ob_w_blade.location = (0.0, 2.2, 0.0)
ob_w_blade.scale = (0.14, 4.4, 0.5)
ob_w_blade.color = (0.85, 0.45, 0.15, 1.0)
ob_w_guard.parent = ob_weaponctl
ob_w_guard.location = (0.0, 0.05, 0.0)
ob_w_guard.scale = (0.16, 0.16, 1.1)
ob_w_guard.color = (0.55, 0.35, 0.15, 1.0)
ob_ground.parent = ob_rig_root
ob_ground.location = (0.0, -3.192, 0.0)
ob_ground.scale = (9.0, 0.08, 9.0)
ob_ground.color = (0.8, 0.81, 0.83, 1.0)
ob_cam.parent = ob_rig_root
ob_cam.location = (6.5, 2.2, -6.5)
ob_cam.rotation_euler = (-0.2175, 2.341, -3.476e-09)
ob_weaponctl.parent = ob_rig_root
ob_weaponctl.location = (0.7574, 1.605, 0.4295)
ob_weaponctl.rotation_mode = 'QUATERNION'
ob_weaponctl.rotation_quaternion = (0.02548, 0.09978, 0.9638, 0.2461)
ob_weaponctl.scale = (1.0, 1.0, 1.0)
ob_rt.parent = ob_weaponctl
ob_rt.location = (3.52e-07, -0.7, 0.2894)
ob_rt.rotation_euler = (1.571, 2.384e-07, 2.086e-07)
ob_rt.scale = (1.0, 1.0, 1.0)
ob_rig_root.location = (0.0, 0.0, 0.0)
ob_rig_root.rotation_euler = (1.571, 0.0, 0.0)
ob_rig_root.empty_display_size = 0.6

# ---- collection membership
scene.collection.objects.link(ob_r15)
scene.collection.objects.link(ob_m_humanoidrootpart)
scene.collection.objects.link(ob_m_lowertorso)
scene.collection.objects.link(ob_m_rightupperleg)
scene.collection.objects.link(ob_m_uppertorso)
scene.collection.objects.link(ob_m_leftupperleg)
scene.collection.objects.link(ob_m_rightlowerleg)
scene.collection.objects.link(ob_m_head)
scene.collection.objects.link(ob_m_leftupperarm)
scene.collection.objects.link(ob_m_rightupperarm)
scene.collection.objects.link(ob_m_leftlowerleg)
scene.collection.objects.link(ob_m_rightfoot)
scene.collection.objects.link(ob_m_leftlowerarm)
scene.collection.objects.link(ob_m_rightlowerarm)
scene.collection.objects.link(ob_m_leftfoot)
scene.collection.objects.link(ob_m_lefthand)
scene.collection.objects.link(ob_m_righthand)
scene.collection.objects.link(ob_w_blade)
scene.collection.objects.link(ob_w_guard)
scene.collection.objects.link(ob_ground)
scene.collection.objects.link(ob_cam)
scene.collection.objects.link(ob_weaponctl)
scene.collection.objects.link(ob_rt)
scene.collection.objects.link(ob_rig_root)

# ---- scene / render settings (as saved in the file)
scene.camera = ob_cam
scene.frame_start = 0; scene.frame_end = 172; scene.frame_set(0)
scene.render.engine = 'BLENDER_WORKBENCH'
scene.render.resolution_x = 420
scene.render.resolution_y = 420
scene.render.fps = 30
scene.render.bake_bias = 0.0
scene.render.bake_samples = 0
scene.render.compositor_device = 'GPU'
scene.eevee.use_volume_custom_range = False
scene.eevee.fast_gi_thickness_near = 0.1
scene.eevee.fast_gi_thickness_far = 0.0
scene.eevee.ray_tracing_options.screen_trace_thickness = 0.1
bpy.context.view_layer.update()

# ---- added for rendering (the .blend has no usable light): sun + grey world if the file has none
light_auto_sun = bpy.data.lights.new('AutoSun', 'SUN')
light_auto_sun.energy = 3.0
light_auto_sun.angle = 0.0523599
ob_auto_sun = bpy.data.objects.new('AutoSun', light_auto_sun)
scene.collection.objects.link(ob_auto_sun)
ob_auto_sun.rotation_euler = (0.872665, 0.174533, 0.523599)
if scene.world is None:
    world_auto = bpy.data.worlds.new('AutoWorld')
    world_auto.color = (0.3, 0.3, 0.3)
    scene.world = world_auto
bpy.context.view_layer.update()
